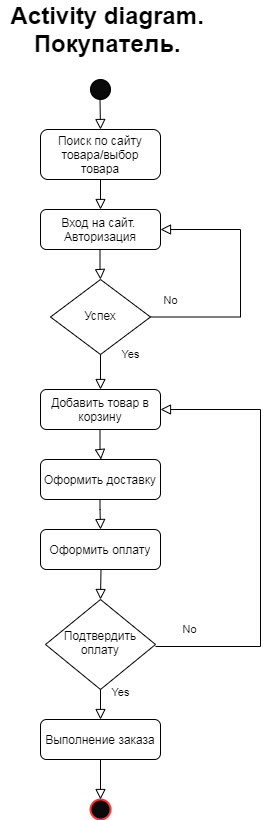

The diagram above was exported from draw.io. Its source (the exported page's mxGraphModel, read from the mxfile embedded in the PNG):
<mxGraphModel dx="1008" dy="548" grid="1" gridSize="10" guides="1" tooltips="1" connect="1" arrows="1" fold="1" page="1" pageScale="1" pageWidth="827" pageHeight="1169" math="0" shadow="0">
  <root>
    <mxCell id="WIyWlLk6GJQsqaUBKTNV-0" />
    <mxCell id="WIyWlLk6GJQsqaUBKTNV-1" parent="WIyWlLk6GJQsqaUBKTNV-0" />
    <mxCell id="WIyWlLk6GJQsqaUBKTNV-2" value="" style="rounded=0;html=1;jettySize=auto;orthogonalLoop=1;fontSize=11;endArrow=block;endFill=0;endSize=8;strokeWidth=1;shadow=0;labelBackgroundColor=none;edgeStyle=orthogonalEdgeStyle;" parent="WIyWlLk6GJQsqaUBKTNV-1" source="WIyWlLk6GJQsqaUBKTNV-3" edge="1">
      <mxGeometry relative="1" as="geometry">
        <mxPoint x="300" y="230" as="targetPoint" />
      </mxGeometry>
    </mxCell>
    <mxCell id="WIyWlLk6GJQsqaUBKTNV-3" value="Поиск по сайту товара/выбор товара" style="rounded=1;whiteSpace=wrap;html=1;fontSize=12;glass=0;strokeWidth=1;shadow=0;" parent="WIyWlLk6GJQsqaUBKTNV-1" vertex="1">
      <mxGeometry x="240" y="150" width="120" height="50" as="geometry" />
    </mxCell>
    <mxCell id="WIyWlLk6GJQsqaUBKTNV-4" value="Yes" style="rounded=0;html=1;jettySize=auto;orthogonalLoop=1;fontSize=11;endArrow=block;endFill=0;endSize=8;strokeWidth=1;shadow=0;labelBackgroundColor=none;edgeStyle=orthogonalEdgeStyle;" parent="WIyWlLk6GJQsqaUBKTNV-1" source="WIyWlLk6GJQsqaUBKTNV-6" edge="1">
      <mxGeometry x="-1" y="30" relative="1" as="geometry">
        <mxPoint as="offset" />
        <mxPoint x="300" y="410" as="targetPoint" />
      </mxGeometry>
    </mxCell>
    <mxCell id="WIyWlLk6GJQsqaUBKTNV-5" value="No" style="edgeStyle=orthogonalEdgeStyle;rounded=0;html=1;jettySize=auto;orthogonalLoop=1;fontSize=11;endArrow=block;endFill=0;endSize=8;strokeWidth=1;shadow=0;labelBackgroundColor=none;entryX=1;entryY=0.5;entryDx=0;entryDy=0;" parent="WIyWlLk6GJQsqaUBKTNV-1" source="WIyWlLk6GJQsqaUBKTNV-6" target="8haskWQ42FaRi9AvgPEg-4" edge="1">
      <mxGeometry x="-0.8447" y="18" relative="1" as="geometry">
        <mxPoint y="1" as="offset" />
        <mxPoint x="400" y="250" as="targetPoint" />
        <Array as="points">
          <mxPoint x="440" y="338" />
          <mxPoint x="440" y="250" />
        </Array>
      </mxGeometry>
    </mxCell>
    <mxCell id="WIyWlLk6GJQsqaUBKTNV-6" value="Успех" style="rhombus;whiteSpace=wrap;html=1;shadow=0;fontFamily=Helvetica;fontSize=12;align=center;strokeWidth=1;spacing=6;spacingTop=-4;" parent="WIyWlLk6GJQsqaUBKTNV-1" vertex="1">
      <mxGeometry x="250" y="300" width="100" height="75" as="geometry" />
    </mxCell>
    <mxCell id="WIyWlLk6GJQsqaUBKTNV-10" value="Подтвердить&lt;br&gt;оплату" style="rhombus;whiteSpace=wrap;html=1;shadow=0;fontFamily=Helvetica;fontSize=12;align=center;strokeWidth=1;spacing=6;spacingTop=-4;" parent="WIyWlLk6GJQsqaUBKTNV-1" vertex="1">
      <mxGeometry x="245" y="620" width="110" height="90" as="geometry" />
    </mxCell>
    <mxCell id="WIyWlLk6GJQsqaUBKTNV-11" value="Выполнение заказа" style="rounded=1;whiteSpace=wrap;html=1;fontSize=12;glass=0;strokeWidth=1;shadow=0;" parent="WIyWlLk6GJQsqaUBKTNV-1" vertex="1">
      <mxGeometry x="240" y="740" width="120" height="40" as="geometry" />
    </mxCell>
    <mxCell id="8haskWQ42FaRi9AvgPEg-0" value="&lt;font style=&quot;font-size: 24px&quot;&gt;&lt;b&gt;Activity diagram.&amp;nbsp;&lt;br&gt;Покупатель.&amp;nbsp;&lt;/b&gt;&lt;/font&gt;" style="text;html=1;align=center;verticalAlign=middle;resizable=0;points=[];autosize=1;" vertex="1" parent="WIyWlLk6GJQsqaUBKTNV-1">
      <mxGeometry x="200" y="30" width="220" height="40" as="geometry" />
    </mxCell>
    <mxCell id="8haskWQ42FaRi9AvgPEg-2" value="" style="ellipse;whiteSpace=wrap;html=1;aspect=fixed;fillColor=#0A0A0A;" vertex="1" parent="WIyWlLk6GJQsqaUBKTNV-1">
      <mxGeometry x="290" y="100" width="20" height="20" as="geometry" />
    </mxCell>
    <mxCell id="8haskWQ42FaRi9AvgPEg-3" value="" style="rounded=0;html=1;jettySize=auto;orthogonalLoop=1;fontSize=11;endArrow=block;endFill=0;endSize=8;strokeWidth=1;shadow=0;labelBackgroundColor=none;edgeStyle=orthogonalEdgeStyle;entryX=0.5;entryY=0;entryDx=0;entryDy=0;" edge="1" parent="WIyWlLk6GJQsqaUBKTNV-1" target="WIyWlLk6GJQsqaUBKTNV-3">
      <mxGeometry relative="1" as="geometry">
        <mxPoint x="299.5" y="120" as="sourcePoint" />
        <mxPoint x="300" y="150" as="targetPoint" />
        <Array as="points" />
      </mxGeometry>
    </mxCell>
    <mxCell id="8haskWQ42FaRi9AvgPEg-4" value="Вход на сайт.&amp;nbsp;&lt;br&gt;Авторизация" style="rounded=1;whiteSpace=wrap;html=1;fontSize=12;glass=0;strokeWidth=1;shadow=0;" vertex="1" parent="WIyWlLk6GJQsqaUBKTNV-1">
      <mxGeometry x="240" y="230" width="120" height="40" as="geometry" />
    </mxCell>
    <mxCell id="8haskWQ42FaRi9AvgPEg-9" value="" style="rounded=0;html=1;jettySize=auto;orthogonalLoop=1;fontSize=11;endArrow=block;endFill=0;endSize=8;strokeWidth=1;shadow=0;labelBackgroundColor=none;edgeStyle=orthogonalEdgeStyle;" edge="1" parent="WIyWlLk6GJQsqaUBKTNV-1">
      <mxGeometry relative="1" as="geometry">
        <mxPoint x="299.5" y="270" as="sourcePoint" />
        <mxPoint x="300" y="300" as="targetPoint" />
        <Array as="points">
          <mxPoint x="299.5" y="290" />
          <mxPoint x="299.5" y="290" />
        </Array>
      </mxGeometry>
    </mxCell>
    <mxCell id="8haskWQ42FaRi9AvgPEg-11" value="Добавить товар в корзину" style="rounded=1;whiteSpace=wrap;html=1;fontSize=12;glass=0;strokeWidth=1;shadow=0;" vertex="1" parent="WIyWlLk6GJQsqaUBKTNV-1">
      <mxGeometry x="240" y="410" width="120" height="40" as="geometry" />
    </mxCell>
    <mxCell id="8haskWQ42FaRi9AvgPEg-12" value="Оформить доставку" style="rounded=1;whiteSpace=wrap;html=1;fontSize=12;glass=0;strokeWidth=1;shadow=0;" vertex="1" parent="WIyWlLk6GJQsqaUBKTNV-1">
      <mxGeometry x="240" y="480" width="120" height="40" as="geometry" />
    </mxCell>
    <mxCell id="8haskWQ42FaRi9AvgPEg-13" value="" style="rounded=0;html=1;jettySize=auto;orthogonalLoop=1;fontSize=11;endArrow=block;endFill=0;endSize=8;strokeWidth=1;shadow=0;labelBackgroundColor=none;edgeStyle=orthogonalEdgeStyle;" edge="1" parent="WIyWlLk6GJQsqaUBKTNV-1">
      <mxGeometry relative="1" as="geometry">
        <mxPoint x="299.5" y="450" as="sourcePoint" />
        <mxPoint x="300.5" y="480" as="targetPoint" />
        <Array as="points">
          <mxPoint x="299.5" y="470" />
          <mxPoint x="299.5" y="470" />
        </Array>
      </mxGeometry>
    </mxCell>
    <mxCell id="8haskWQ42FaRi9AvgPEg-14" value="Оформить оплату" style="rounded=1;whiteSpace=wrap;html=1;fontSize=12;glass=0;strokeWidth=1;shadow=0;" vertex="1" parent="WIyWlLk6GJQsqaUBKTNV-1">
      <mxGeometry x="240" y="550" width="120" height="40" as="geometry" />
    </mxCell>
    <mxCell id="8haskWQ42FaRi9AvgPEg-15" value="" style="rounded=0;html=1;jettySize=auto;orthogonalLoop=1;fontSize=11;endArrow=block;endFill=0;endSize=8;strokeWidth=1;shadow=0;labelBackgroundColor=none;edgeStyle=orthogonalEdgeStyle;" edge="1" parent="WIyWlLk6GJQsqaUBKTNV-1">
      <mxGeometry relative="1" as="geometry">
        <mxPoint x="300.5" y="520" as="sourcePoint" />
        <mxPoint x="300" y="550" as="targetPoint" />
        <Array as="points">
          <mxPoint x="299.5" y="530" />
          <mxPoint x="299.5" y="530" />
        </Array>
      </mxGeometry>
    </mxCell>
    <mxCell id="8haskWQ42FaRi9AvgPEg-16" value="" style="rounded=0;html=1;jettySize=auto;orthogonalLoop=1;fontSize=11;endArrow=block;endFill=0;endSize=8;strokeWidth=1;shadow=0;labelBackgroundColor=none;edgeStyle=orthogonalEdgeStyle;entryX=0.5;entryY=0;entryDx=0;entryDy=0;" edge="1" parent="WIyWlLk6GJQsqaUBKTNV-1" target="WIyWlLk6GJQsqaUBKTNV-10">
      <mxGeometry relative="1" as="geometry">
        <mxPoint x="300.5" y="590" as="sourcePoint" />
        <mxPoint x="300" y="610" as="targetPoint" />
        <Array as="points">
          <mxPoint x="300" y="590" />
        </Array>
      </mxGeometry>
    </mxCell>
    <mxCell id="8haskWQ42FaRi9AvgPEg-17" value="Yes" style="rounded=0;html=1;jettySize=auto;orthogonalLoop=1;fontSize=11;endArrow=block;endFill=0;endSize=8;strokeWidth=1;shadow=0;labelBackgroundColor=none;edgeStyle=orthogonalEdgeStyle;exitX=0.5;exitY=1;exitDx=0;exitDy=0;entryX=0.5;entryY=0;entryDx=0;entryDy=0;" edge="1" parent="WIyWlLk6GJQsqaUBKTNV-1" source="WIyWlLk6GJQsqaUBKTNV-10" target="WIyWlLk6GJQsqaUBKTNV-11">
      <mxGeometry x="-0.7778" y="20" relative="1" as="geometry">
        <mxPoint as="offset" />
        <mxPoint x="299.5" y="740" as="sourcePoint" />
        <mxPoint x="299.5" y="775" as="targetPoint" />
      </mxGeometry>
    </mxCell>
    <mxCell id="8haskWQ42FaRi9AvgPEg-18" value="No" style="edgeStyle=orthogonalEdgeStyle;rounded=0;html=1;jettySize=auto;orthogonalLoop=1;fontSize=11;endArrow=block;endFill=0;endSize=8;strokeWidth=1;shadow=0;labelBackgroundColor=none;entryX=1;entryY=0.5;entryDx=0;entryDy=0;" edge="1" parent="WIyWlLk6GJQsqaUBKTNV-1" target="8haskWQ42FaRi9AvgPEg-11">
      <mxGeometry x="-0.8447" y="18" relative="1" as="geometry">
        <mxPoint y="1" as="offset" />
        <mxPoint x="355" y="667" as="sourcePoint" />
        <mxPoint x="445" y="430" as="targetPoint" />
        <Array as="points">
          <mxPoint x="460" y="667" />
          <mxPoint x="460" y="430" />
        </Array>
      </mxGeometry>
    </mxCell>
    <mxCell id="8haskWQ42FaRi9AvgPEg-19" value="" style="ellipse;whiteSpace=wrap;html=1;aspect=fixed;fillColor=#0A0A0A;strokeColor=#FF3333;strokeWidth=2;perimeterSpacing=3;sketch=0;shadow=0;" vertex="1" parent="WIyWlLk6GJQsqaUBKTNV-1">
      <mxGeometry x="290" y="820" width="20" height="20" as="geometry" />
    </mxCell>
    <mxCell id="8haskWQ42FaRi9AvgPEg-20" value="" style="rounded=0;html=1;jettySize=auto;orthogonalLoop=1;fontSize=11;endArrow=block;endFill=0;endSize=8;strokeWidth=1;shadow=0;labelBackgroundColor=none;edgeStyle=orthogonalEdgeStyle;exitX=0.5;exitY=1;exitDx=0;exitDy=0;" edge="1" parent="WIyWlLk6GJQsqaUBKTNV-1" source="WIyWlLk6GJQsqaUBKTNV-11">
      <mxGeometry relative="1" as="geometry">
        <mxPoint x="300" y="810" as="sourcePoint" />
        <mxPoint x="300" y="820" as="targetPoint" />
        <Array as="points">
          <mxPoint x="300" y="810" />
        </Array>
      </mxGeometry>
    </mxCell>
  </root>
</mxGraphModel>